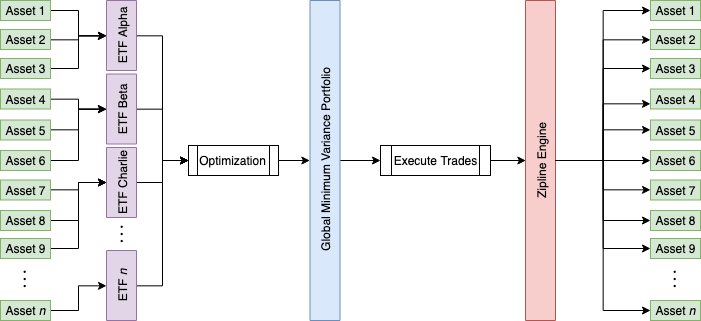

The diagram above was exported from draw.io. Its source (the exported page's mxGraphModel, read from the mxfile embedded in the PNG):
<mxGraphModel dx="932" dy="632" grid="1" gridSize="10" guides="1" tooltips="1" connect="1" arrows="1" fold="1" page="1" pageScale="1" pageWidth="850" pageHeight="1100" math="0" shadow="0">
  <root>
    <mxCell id="0" />
    <mxCell id="1" parent="0" />
    <mxCell id="nkP8yFwDD83yhVKc0m4--1" value="Zipline Engine" style="rounded=0;whiteSpace=wrap;html=1;rotation=-90;fillColor=#f8cecc;strokeColor=#b85450;" parent="1" vertex="1">
      <mxGeometry x="480" y="185" width="320" height="30" as="geometry" />
    </mxCell>
    <mxCell id="nkP8yFwDD83yhVKc0m4--34" style="rounded=0;orthogonalLoop=1;jettySize=auto;html=1;exitX=0.5;exitY=1;exitDx=0;exitDy=0;entryX=0;entryY=0.5;entryDx=0;entryDy=0;edgeStyle=orthogonalEdgeStyle;" parent="1" source="nkP8yFwDD83yhVKc0m4--1" target="nkP8yFwDD83yhVKc0m4--3" edge="1">
      <mxGeometry relative="1" as="geometry" />
    </mxCell>
    <mxCell id="nkP8yFwDD83yhVKc0m4--35" style="edgeStyle=orthogonalEdgeStyle;rounded=0;orthogonalLoop=1;jettySize=auto;html=1;entryX=0;entryY=0.5;entryDx=0;entryDy=0;exitX=0.5;exitY=1;exitDx=0;exitDy=0;" parent="1" source="nkP8yFwDD83yhVKc0m4--1" target="nkP8yFwDD83yhVKc0m4--12" edge="1">
      <mxGeometry relative="1" as="geometry">
        <mxPoint x="530" y="200" as="sourcePoint" />
      </mxGeometry>
    </mxCell>
    <mxCell id="RijjUKv0UJkyZ6S73Tsk-1" style="edgeStyle=orthogonalEdgeStyle;rounded=0;orthogonalLoop=1;jettySize=auto;html=1;entryX=0;entryY=0.5;entryDx=0;entryDy=0;exitX=0.5;exitY=1;exitDx=0;exitDy=0;" edge="1" parent="1" source="nkP8yFwDD83yhVKc0m4--1" target="nkP8yFwDD83yhVKc0m4--13">
      <mxGeometry relative="1" as="geometry" />
    </mxCell>
    <mxCell id="RijjUKv0UJkyZ6S73Tsk-2" style="edgeStyle=orthogonalEdgeStyle;rounded=0;orthogonalLoop=1;jettySize=auto;html=1;entryX=0;entryY=0.75;entryDx=0;entryDy=0;exitX=0.5;exitY=1;exitDx=0;exitDy=0;" edge="1" parent="1" source="nkP8yFwDD83yhVKc0m4--1" target="nkP8yFwDD83yhVKc0m4--14">
      <mxGeometry relative="1" as="geometry">
        <mxPoint x="530" y="200" as="sourcePoint" />
      </mxGeometry>
    </mxCell>
    <mxCell id="RijjUKv0UJkyZ6S73Tsk-3" style="edgeStyle=orthogonalEdgeStyle;rounded=0;orthogonalLoop=1;jettySize=auto;html=1;entryX=0;entryY=0.5;entryDx=0;entryDy=0;exitX=0.5;exitY=1;exitDx=0;exitDy=0;" edge="1" parent="1" source="nkP8yFwDD83yhVKc0m4--1" target="nkP8yFwDD83yhVKc0m4--15">
      <mxGeometry relative="1" as="geometry">
        <mxPoint x="530" y="200" as="sourcePoint" />
      </mxGeometry>
    </mxCell>
    <mxCell id="RijjUKv0UJkyZ6S73Tsk-4" style="edgeStyle=orthogonalEdgeStyle;rounded=0;orthogonalLoop=1;jettySize=auto;html=1;entryX=0;entryY=0.5;entryDx=0;entryDy=0;exitX=0.5;exitY=1;exitDx=0;exitDy=0;" edge="1" parent="1" source="nkP8yFwDD83yhVKc0m4--1" target="nkP8yFwDD83yhVKc0m4--16">
      <mxGeometry relative="1" as="geometry">
        <mxPoint x="530" y="200" as="sourcePoint" />
      </mxGeometry>
    </mxCell>
    <mxCell id="RijjUKv0UJkyZ6S73Tsk-5" style="edgeStyle=orthogonalEdgeStyle;rounded=0;orthogonalLoop=1;jettySize=auto;html=1;exitX=0.5;exitY=1;exitDx=0;exitDy=0;entryX=0;entryY=0.5;entryDx=0;entryDy=0;" edge="1" parent="1" source="nkP8yFwDD83yhVKc0m4--1" target="nkP8yFwDD83yhVKc0m4--17">
      <mxGeometry relative="1" as="geometry" />
    </mxCell>
    <mxCell id="RijjUKv0UJkyZ6S73Tsk-6" style="edgeStyle=orthogonalEdgeStyle;rounded=0;orthogonalLoop=1;jettySize=auto;html=1;entryX=0;entryY=0.5;entryDx=0;entryDy=0;exitX=0.5;exitY=1;exitDx=0;exitDy=0;" edge="1" parent="1" source="nkP8yFwDD83yhVKc0m4--1" target="nkP8yFwDD83yhVKc0m4--18">
      <mxGeometry relative="1" as="geometry">
        <mxPoint x="530" y="200" as="sourcePoint" />
      </mxGeometry>
    </mxCell>
    <mxCell id="RijjUKv0UJkyZ6S73Tsk-7" style="edgeStyle=orthogonalEdgeStyle;rounded=0;orthogonalLoop=1;jettySize=auto;html=1;exitX=0.5;exitY=1;exitDx=0;exitDy=0;entryX=0;entryY=0.5;entryDx=0;entryDy=0;" edge="1" parent="1" source="nkP8yFwDD83yhVKc0m4--1" target="nkP8yFwDD83yhVKc0m4--19">
      <mxGeometry relative="1" as="geometry" />
    </mxCell>
    <mxCell id="RijjUKv0UJkyZ6S73Tsk-8" style="edgeStyle=orthogonalEdgeStyle;rounded=0;orthogonalLoop=1;jettySize=auto;html=1;exitX=0.5;exitY=1;exitDx=0;exitDy=0;entryX=0;entryY=0.5;entryDx=0;entryDy=0;" edge="1" parent="1" source="nkP8yFwDD83yhVKc0m4--1" target="nkP8yFwDD83yhVKc0m4--20">
      <mxGeometry relative="1" as="geometry" />
    </mxCell>
    <mxCell id="RijjUKv0UJkyZ6S73Tsk-27" style="edgeStyle=orthogonalEdgeStyle;rounded=0;orthogonalLoop=1;jettySize=auto;html=1;exitX=1;exitY=0.5;exitDx=0;exitDy=0;entryX=0.5;entryY=0;entryDx=0;entryDy=0;" edge="1" parent="1" source="nkP8yFwDD83yhVKc0m4--2" target="nkP8yFwDD83yhVKc0m4--1">
      <mxGeometry relative="1" as="geometry" />
    </mxCell>
    <mxCell id="nkP8yFwDD83yhVKc0m4--2" value="Execute Trades" style="shape=process;whiteSpace=wrap;html=1;backgroundOutline=1;" parent="1" vertex="1">
      <mxGeometry x="480" y="185" width="110" height="30" as="geometry" />
    </mxCell>
    <mxCell id="nkP8yFwDD83yhVKc0m4--3" value="Asset 1" style="rounded=0;whiteSpace=wrap;html=1;fillColor=#d5e8d4;strokeColor=#82b366;" parent="1" vertex="1">
      <mxGeometry x="750" y="40" width="50" height="20" as="geometry" />
    </mxCell>
    <mxCell id="nkP8yFwDD83yhVKc0m4--12" value="Asset 2&lt;br&gt;" style="rounded=0;whiteSpace=wrap;html=1;fillColor=#d5e8d4;strokeColor=#82b366;" parent="1" vertex="1">
      <mxGeometry x="750" y="69" width="50" height="20" as="geometry" />
    </mxCell>
    <mxCell id="nkP8yFwDD83yhVKc0m4--13" value="Asset 3&lt;br&gt;" style="rounded=0;whiteSpace=wrap;html=1;fillColor=#d5e8d4;strokeColor=#82b366;" parent="1" vertex="1">
      <mxGeometry x="750" y="98" width="50" height="20" as="geometry" />
    </mxCell>
    <mxCell id="nkP8yFwDD83yhVKc0m4--14" value="Asset 4&lt;br&gt;" style="rounded=0;whiteSpace=wrap;html=1;fillColor=#d5e8d4;strokeColor=#82b366;" parent="1" vertex="1">
      <mxGeometry x="750" y="128.5" width="50" height="20" as="geometry" />
    </mxCell>
    <mxCell id="nkP8yFwDD83yhVKc0m4--15" value="Asset 5&lt;br&gt;" style="rounded=0;whiteSpace=wrap;html=1;fillColor=#d5e8d4;strokeColor=#82b366;" parent="1" vertex="1">
      <mxGeometry x="750" y="159.5" width="50" height="20" as="geometry" />
    </mxCell>
    <mxCell id="nkP8yFwDD83yhVKc0m4--16" value="Asset 6&lt;br&gt;" style="rounded=0;whiteSpace=wrap;html=1;fillColor=#d5e8d4;strokeColor=#82b366;" parent="1" vertex="1">
      <mxGeometry x="750" y="190" width="50" height="20" as="geometry" />
    </mxCell>
    <mxCell id="nkP8yFwDD83yhVKc0m4--17" value="Asset 7&lt;br&gt;" style="rounded=0;whiteSpace=wrap;html=1;fillColor=#d5e8d4;strokeColor=#82b366;" parent="1" vertex="1">
      <mxGeometry x="750" y="219.5" width="50" height="20" as="geometry" />
    </mxCell>
    <mxCell id="nkP8yFwDD83yhVKc0m4--18" value="Asset 8&lt;br&gt;" style="rounded=0;whiteSpace=wrap;html=1;fillColor=#d5e8d4;strokeColor=#82b366;" parent="1" vertex="1">
      <mxGeometry x="750" y="250" width="50" height="20" as="geometry" />
    </mxCell>
    <mxCell id="nkP8yFwDD83yhVKc0m4--19" value="Asset 9&lt;br&gt;" style="rounded=0;whiteSpace=wrap;html=1;fillColor=#d5e8d4;strokeColor=#82b366;" parent="1" vertex="1">
      <mxGeometry x="750" y="278" width="50" height="20" as="geometry" />
    </mxCell>
    <mxCell id="nkP8yFwDD83yhVKc0m4--20" value="Asset &lt;i&gt;n&lt;/i&gt;&lt;br&gt;" style="rounded=0;whiteSpace=wrap;html=1;fillColor=#d5e8d4;strokeColor=#82b366;" parent="1" vertex="1">
      <mxGeometry x="750" y="340" width="50" height="20" as="geometry" />
    </mxCell>
    <mxCell id="nkP8yFwDD83yhVKc0m4--21" value="&lt;pre&gt;···&lt;br&gt;&lt;/pre&gt;" style="text;html=1;strokeColor=none;fillColor=none;align=center;verticalAlign=middle;whiteSpace=wrap;rounded=0;rotation=90;" parent="1" vertex="1">
      <mxGeometry x="756" y="309" width="40" height="20" as="geometry" />
    </mxCell>
    <mxCell id="RijjUKv0UJkyZ6S73Tsk-45" style="edgeStyle=orthogonalEdgeStyle;rounded=0;orthogonalLoop=1;jettySize=auto;html=1;exitX=1;exitY=0.5;exitDx=0;exitDy=0;entryX=0.5;entryY=0;entryDx=0;entryDy=0;" edge="1" parent="1" source="RijjUKv0UJkyZ6S73Tsk-9" target="RijjUKv0UJkyZ6S73Tsk-20">
      <mxGeometry relative="1" as="geometry" />
    </mxCell>
    <mxCell id="RijjUKv0UJkyZ6S73Tsk-9" value="Asset 1" style="rounded=0;whiteSpace=wrap;html=1;fillColor=#d5e8d4;strokeColor=#82b366;" vertex="1" parent="1">
      <mxGeometry x="100" y="40" width="50" height="20" as="geometry" />
    </mxCell>
    <mxCell id="RijjUKv0UJkyZ6S73Tsk-44" style="edgeStyle=orthogonalEdgeStyle;rounded=0;orthogonalLoop=1;jettySize=auto;html=1;exitX=1;exitY=0.5;exitDx=0;exitDy=0;entryX=0.5;entryY=0;entryDx=0;entryDy=0;" edge="1" parent="1" source="RijjUKv0UJkyZ6S73Tsk-10" target="RijjUKv0UJkyZ6S73Tsk-20">
      <mxGeometry relative="1" as="geometry" />
    </mxCell>
    <mxCell id="RijjUKv0UJkyZ6S73Tsk-10" value="Asset 2&lt;br&gt;" style="rounded=0;whiteSpace=wrap;html=1;fillColor=#d5e8d4;strokeColor=#82b366;" vertex="1" parent="1">
      <mxGeometry x="100" y="69" width="50" height="20" as="geometry" />
    </mxCell>
    <mxCell id="RijjUKv0UJkyZ6S73Tsk-43" style="edgeStyle=orthogonalEdgeStyle;rounded=0;orthogonalLoop=1;jettySize=auto;html=1;exitX=1;exitY=0.5;exitDx=0;exitDy=0;entryX=0.5;entryY=0;entryDx=0;entryDy=0;" edge="1" parent="1" source="RijjUKv0UJkyZ6S73Tsk-11" target="RijjUKv0UJkyZ6S73Tsk-20">
      <mxGeometry relative="1" as="geometry" />
    </mxCell>
    <mxCell id="RijjUKv0UJkyZ6S73Tsk-11" value="Asset 3&lt;br&gt;" style="rounded=0;whiteSpace=wrap;html=1;fillColor=#d5e8d4;strokeColor=#82b366;" vertex="1" parent="1">
      <mxGeometry x="100" y="98" width="50" height="20" as="geometry" />
    </mxCell>
    <mxCell id="RijjUKv0UJkyZ6S73Tsk-42" style="edgeStyle=orthogonalEdgeStyle;rounded=0;orthogonalLoop=1;jettySize=auto;html=1;exitX=1;exitY=0.5;exitDx=0;exitDy=0;entryX=0.5;entryY=0;entryDx=0;entryDy=0;" edge="1" parent="1" source="RijjUKv0UJkyZ6S73Tsk-12" target="RijjUKv0UJkyZ6S73Tsk-21">
      <mxGeometry relative="1" as="geometry" />
    </mxCell>
    <mxCell id="RijjUKv0UJkyZ6S73Tsk-12" value="Asset 4&lt;br&gt;" style="rounded=0;whiteSpace=wrap;html=1;fillColor=#d5e8d4;strokeColor=#82b366;" vertex="1" parent="1">
      <mxGeometry x="100" y="128.5" width="50" height="20" as="geometry" />
    </mxCell>
    <mxCell id="RijjUKv0UJkyZ6S73Tsk-41" style="edgeStyle=orthogonalEdgeStyle;rounded=0;orthogonalLoop=1;jettySize=auto;html=1;exitX=1;exitY=0.5;exitDx=0;exitDy=0;entryX=0.5;entryY=0;entryDx=0;entryDy=0;" edge="1" parent="1" source="RijjUKv0UJkyZ6S73Tsk-13" target="RijjUKv0UJkyZ6S73Tsk-21">
      <mxGeometry relative="1" as="geometry" />
    </mxCell>
    <mxCell id="RijjUKv0UJkyZ6S73Tsk-13" value="Asset 5&lt;br&gt;" style="rounded=0;whiteSpace=wrap;html=1;fillColor=#d5e8d4;strokeColor=#82b366;" vertex="1" parent="1">
      <mxGeometry x="100" y="159.5" width="50" height="20" as="geometry" />
    </mxCell>
    <mxCell id="RijjUKv0UJkyZ6S73Tsk-40" style="edgeStyle=orthogonalEdgeStyle;rounded=0;orthogonalLoop=1;jettySize=auto;html=1;exitX=1;exitY=0.5;exitDx=0;exitDy=0;entryX=0.5;entryY=0;entryDx=0;entryDy=0;" edge="1" parent="1" source="RijjUKv0UJkyZ6S73Tsk-14" target="RijjUKv0UJkyZ6S73Tsk-21">
      <mxGeometry relative="1" as="geometry" />
    </mxCell>
    <mxCell id="RijjUKv0UJkyZ6S73Tsk-14" value="Asset 6&lt;br&gt;" style="rounded=0;whiteSpace=wrap;html=1;fillColor=#d5e8d4;strokeColor=#82b366;" vertex="1" parent="1">
      <mxGeometry x="100" y="190" width="50" height="20" as="geometry" />
    </mxCell>
    <mxCell id="RijjUKv0UJkyZ6S73Tsk-39" style="edgeStyle=orthogonalEdgeStyle;rounded=0;orthogonalLoop=1;jettySize=auto;html=1;exitX=1;exitY=0.5;exitDx=0;exitDy=0;entryX=0.5;entryY=0;entryDx=0;entryDy=0;" edge="1" parent="1" source="RijjUKv0UJkyZ6S73Tsk-15" target="RijjUKv0UJkyZ6S73Tsk-22">
      <mxGeometry relative="1" as="geometry" />
    </mxCell>
    <mxCell id="RijjUKv0UJkyZ6S73Tsk-15" value="Asset 7&lt;br&gt;" style="rounded=0;whiteSpace=wrap;html=1;fillColor=#d5e8d4;strokeColor=#82b366;" vertex="1" parent="1">
      <mxGeometry x="100" y="219.5" width="50" height="20" as="geometry" />
    </mxCell>
    <mxCell id="RijjUKv0UJkyZ6S73Tsk-38" style="edgeStyle=orthogonalEdgeStyle;rounded=0;orthogonalLoop=1;jettySize=auto;html=1;exitX=1;exitY=0.5;exitDx=0;exitDy=0;entryX=0.5;entryY=0;entryDx=0;entryDy=0;" edge="1" parent="1" source="RijjUKv0UJkyZ6S73Tsk-16" target="RijjUKv0UJkyZ6S73Tsk-22">
      <mxGeometry relative="1" as="geometry" />
    </mxCell>
    <mxCell id="RijjUKv0UJkyZ6S73Tsk-16" value="Asset 8&lt;br&gt;" style="rounded=0;whiteSpace=wrap;html=1;fillColor=#d5e8d4;strokeColor=#82b366;" vertex="1" parent="1">
      <mxGeometry x="100" y="250" width="50" height="20" as="geometry" />
    </mxCell>
    <mxCell id="RijjUKv0UJkyZ6S73Tsk-37" style="edgeStyle=orthogonalEdgeStyle;rounded=0;orthogonalLoop=1;jettySize=auto;html=1;exitX=1;exitY=0.5;exitDx=0;exitDy=0;entryX=0.5;entryY=0;entryDx=0;entryDy=0;" edge="1" parent="1" source="RijjUKv0UJkyZ6S73Tsk-17" target="RijjUKv0UJkyZ6S73Tsk-22">
      <mxGeometry relative="1" as="geometry" />
    </mxCell>
    <mxCell id="RijjUKv0UJkyZ6S73Tsk-17" value="Asset 9&lt;br&gt;" style="rounded=0;whiteSpace=wrap;html=1;fillColor=#d5e8d4;strokeColor=#82b366;" vertex="1" parent="1">
      <mxGeometry x="100" y="278" width="50" height="20" as="geometry" />
    </mxCell>
    <mxCell id="RijjUKv0UJkyZ6S73Tsk-36" style="edgeStyle=orthogonalEdgeStyle;rounded=0;orthogonalLoop=1;jettySize=auto;html=1;exitX=1;exitY=0.5;exitDx=0;exitDy=0;entryX=0.5;entryY=0;entryDx=0;entryDy=0;" edge="1" parent="1" source="RijjUKv0UJkyZ6S73Tsk-18" target="RijjUKv0UJkyZ6S73Tsk-23">
      <mxGeometry relative="1" as="geometry" />
    </mxCell>
    <mxCell id="RijjUKv0UJkyZ6S73Tsk-18" value="Asset &lt;i&gt;n&lt;/i&gt;&lt;br&gt;" style="rounded=0;whiteSpace=wrap;html=1;fillColor=#d5e8d4;strokeColor=#82b366;" vertex="1" parent="1">
      <mxGeometry x="100" y="340" width="50" height="20" as="geometry" />
    </mxCell>
    <mxCell id="RijjUKv0UJkyZ6S73Tsk-19" value="&lt;pre&gt;···&lt;br&gt;&lt;/pre&gt;" style="text;html=1;strokeColor=none;fillColor=none;align=center;verticalAlign=middle;whiteSpace=wrap;rounded=0;rotation=90;" vertex="1" parent="1">
      <mxGeometry x="106" y="309" width="40" height="20" as="geometry" />
    </mxCell>
    <mxCell id="RijjUKv0UJkyZ6S73Tsk-28" style="edgeStyle=orthogonalEdgeStyle;rounded=0;orthogonalLoop=1;jettySize=auto;html=1;exitX=0.5;exitY=1;exitDx=0;exitDy=0;entryX=0;entryY=0.5;entryDx=0;entryDy=0;" edge="1" parent="1" source="RijjUKv0UJkyZ6S73Tsk-20" target="RijjUKv0UJkyZ6S73Tsk-30">
      <mxGeometry relative="1" as="geometry">
        <mxPoint x="320" y="160" as="targetPoint" />
      </mxGeometry>
    </mxCell>
    <mxCell id="RijjUKv0UJkyZ6S73Tsk-20" value="ETF Alpha" style="rounded=0;whiteSpace=wrap;html=1;align=center;rotation=-90;fillColor=#e1d5e7;strokeColor=#9673a6;" vertex="1" parent="1">
      <mxGeometry x="186" y="60" width="70" height="30" as="geometry" />
    </mxCell>
    <mxCell id="RijjUKv0UJkyZ6S73Tsk-33" style="edgeStyle=orthogonalEdgeStyle;rounded=0;orthogonalLoop=1;jettySize=auto;html=1;exitX=0.5;exitY=1;exitDx=0;exitDy=0;entryX=0;entryY=0.5;entryDx=0;entryDy=0;" edge="1" parent="1" source="RijjUKv0UJkyZ6S73Tsk-21" target="RijjUKv0UJkyZ6S73Tsk-30">
      <mxGeometry relative="1" as="geometry" />
    </mxCell>
    <mxCell id="RijjUKv0UJkyZ6S73Tsk-21" value="ETF Beta" style="rounded=0;whiteSpace=wrap;html=1;align=center;rotation=-90;fillColor=#e1d5e7;strokeColor=#9673a6;" vertex="1" parent="1">
      <mxGeometry x="186" y="133.5" width="70" height="30" as="geometry" />
    </mxCell>
    <mxCell id="RijjUKv0UJkyZ6S73Tsk-34" style="edgeStyle=orthogonalEdgeStyle;rounded=0;orthogonalLoop=1;jettySize=auto;html=1;exitX=0.5;exitY=1;exitDx=0;exitDy=0;entryX=0;entryY=0.5;entryDx=0;entryDy=0;" edge="1" parent="1" source="RijjUKv0UJkyZ6S73Tsk-22" target="RijjUKv0UJkyZ6S73Tsk-30">
      <mxGeometry relative="1" as="geometry" />
    </mxCell>
    <mxCell id="RijjUKv0UJkyZ6S73Tsk-22" value="ETF Charlie" style="rounded=0;whiteSpace=wrap;html=1;align=center;rotation=-90;fillColor=#e1d5e7;strokeColor=#9673a6;" vertex="1" parent="1">
      <mxGeometry x="186" y="207" width="70" height="30" as="geometry" />
    </mxCell>
    <mxCell id="RijjUKv0UJkyZ6S73Tsk-35" style="edgeStyle=orthogonalEdgeStyle;rounded=0;orthogonalLoop=1;jettySize=auto;html=1;exitX=0.5;exitY=1;exitDx=0;exitDy=0;entryX=0;entryY=0.5;entryDx=0;entryDy=0;" edge="1" parent="1" source="RijjUKv0UJkyZ6S73Tsk-23" target="RijjUKv0UJkyZ6S73Tsk-30">
      <mxGeometry relative="1" as="geometry" />
    </mxCell>
    <mxCell id="RijjUKv0UJkyZ6S73Tsk-23" value="ETF &lt;i&gt;n&lt;/i&gt;" style="rounded=0;whiteSpace=wrap;html=1;align=center;rotation=-90;fillColor=#e1d5e7;strokeColor=#9673a6;" vertex="1" parent="1">
      <mxGeometry x="186" y="310" width="70" height="30" as="geometry" />
    </mxCell>
    <mxCell id="RijjUKv0UJkyZ6S73Tsk-24" value="&lt;pre&gt;···&lt;br&gt;&lt;/pre&gt;" style="text;html=1;strokeColor=none;fillColor=none;align=center;verticalAlign=middle;whiteSpace=wrap;rounded=0;rotation=90;" vertex="1" parent="1">
      <mxGeometry x="203" y="263.5" width="40" height="20" as="geometry" />
    </mxCell>
    <mxCell id="RijjUKv0UJkyZ6S73Tsk-26" style="edgeStyle=orthogonalEdgeStyle;rounded=0;orthogonalLoop=1;jettySize=auto;html=1;exitX=0.5;exitY=1;exitDx=0;exitDy=0;entryX=0;entryY=0.5;entryDx=0;entryDy=0;" edge="1" parent="1" source="RijjUKv0UJkyZ6S73Tsk-25" target="nkP8yFwDD83yhVKc0m4--2">
      <mxGeometry relative="1" as="geometry" />
    </mxCell>
    <mxCell id="RijjUKv0UJkyZ6S73Tsk-25" value="Global Minimum Variance Portfolio" style="rounded=0;whiteSpace=wrap;html=1;align=center;rotation=-90;fillColor=#dae8fc;strokeColor=#6c8ebf;" vertex="1" parent="1">
      <mxGeometry x="264.5" y="185" width="320" height="30" as="geometry" />
    </mxCell>
    <mxCell id="RijjUKv0UJkyZ6S73Tsk-46" style="edgeStyle=orthogonalEdgeStyle;rounded=0;orthogonalLoop=1;jettySize=auto;html=1;exitX=1;exitY=0.5;exitDx=0;exitDy=0;entryX=0.5;entryY=0;entryDx=0;entryDy=0;" edge="1" parent="1" source="RijjUKv0UJkyZ6S73Tsk-30" target="RijjUKv0UJkyZ6S73Tsk-25">
      <mxGeometry relative="1" as="geometry" />
    </mxCell>
    <mxCell id="RijjUKv0UJkyZ6S73Tsk-30" value="Optimization" style="shape=process;whiteSpace=wrap;html=1;backgroundOutline=1;" vertex="1" parent="1">
      <mxGeometry x="288" y="185" width="90" height="30" as="geometry" />
    </mxCell>
  </root>
</mxGraphModel>